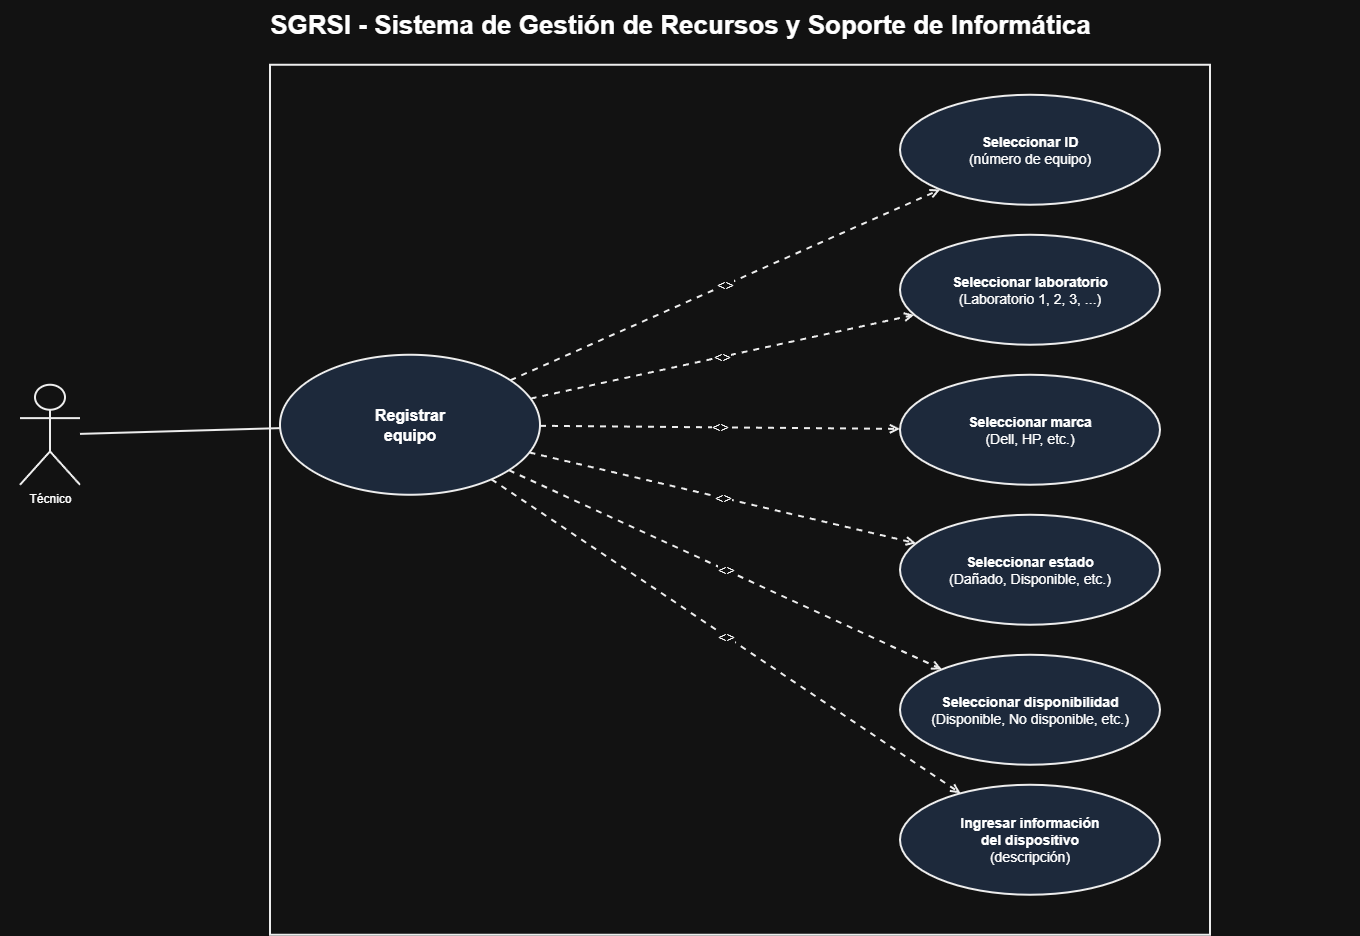

The diagram above was exported from draw.io. Its source (the exported page's mxGraphModel, read from the mxfile embedded in the PNG):
<mxGraphModel dx="1825" dy="1009" grid="1" gridSize="10" guides="1" tooltips="1" connect="1" arrows="1" fold="1" page="1" pageScale="1" pageWidth="1560" pageHeight="1050" math="0" shadow="0">
  <root>
    <mxCell id="0" />
    <mxCell id="1" parent="0" />
    <mxCell id="title" parent="1" style="text;html=1;align=center;verticalAlign=middle;fontSize=26;fontStyle=1;" value="SGRSI - Sistema de Gestión de Recursos y Soporte de Informática" vertex="1">
      <mxGeometry height="50" width="1360" x="80" y="55" as="geometry" />
    </mxCell>
    <mxCell id="boundary" parent="1" style="rounded=0;whiteSpace=wrap;html=1;verticalAlign=top;align=left;spacingLeft=10;spacingTop=6;fontSize=18;fontStyle=1;fillColor=none;strokeColor=#000000;strokeWidth=2;" value="" vertex="1">
      <mxGeometry height="870" width="940" x="350" y="120" as="geometry" />
    </mxCell>
    <mxCell id="actor" parent="1" style="shape=umlActor;verticalLabelPosition=bottom;verticalAlign=top;html=1;outlineConnect=0;fillColor=#FFFFFF;strokeColor=#000000;strokeWidth=2;" value="Técnico" vertex="1">
      <mxGeometry height="100" width="60" x="100" y="440" as="geometry" />
    </mxCell>
    <mxCell id="uc1" parent="1" style="ellipse;whiteSpace=wrap;html=1;fillColor=#dae8fc;strokeColor=#000000;strokeWidth=2;fontSize=16;fontStyle=1;" value="Registrar&lt;br&gt;equipo" vertex="1">
      <mxGeometry height="140" width="260" x="360" y="410" as="geometry" />
    </mxCell>
    <mxCell id="uc2" parent="1" style="ellipse;whiteSpace=wrap;html=1;fillColor=#dae8fc;strokeColor=#000000;strokeWidth=2;fontSize=14;" value="&lt;b&gt;Seleccionar ID&lt;/b&gt;&lt;br&gt;(número de equipo)" vertex="1">
      <mxGeometry height="110" width="260" x="980" y="150" as="geometry" />
    </mxCell>
    <mxCell id="uc3" parent="1" style="ellipse;whiteSpace=wrap;html=1;fillColor=#dae8fc;strokeColor=#000000;strokeWidth=2;fontSize=14;" value="&lt;b&gt;Seleccionar laboratorio&lt;/b&gt;&lt;br&gt;(Laboratorio 1, 2, 3, ...)" vertex="1">
      <mxGeometry height="110" width="260" x="980" y="290" as="geometry" />
    </mxCell>
    <mxCell id="uc4" parent="1" style="ellipse;whiteSpace=wrap;html=1;fillColor=#dae8fc;strokeColor=#000000;strokeWidth=2;fontSize=14;" value="&lt;b&gt;Seleccionar marca&lt;/b&gt;&lt;br&gt;(Dell, HP, etc.)" vertex="1">
      <mxGeometry height="110" width="260" x="980" y="430" as="geometry" />
    </mxCell>
    <mxCell id="uc5" parent="1" style="ellipse;whiteSpace=wrap;html=1;fillColor=#dae8fc;strokeColor=#000000;strokeWidth=2;fontSize=14;" value="&lt;b&gt;Seleccionar estado&lt;/b&gt;&lt;br&gt;(Dañado, Disponible, etc.)" vertex="1">
      <mxGeometry height="110" width="260" x="980" y="570" as="geometry" />
    </mxCell>
    <mxCell id="uc6" parent="1" style="ellipse;whiteSpace=wrap;html=1;fillColor=#dae8fc;strokeColor=#000000;strokeWidth=2;fontSize=14;" value="&lt;b&gt;Seleccionar disponibilidad&lt;/b&gt;&lt;br&gt;(Disponible, No disponible, etc.)" vertex="1">
      <mxGeometry height="110" width="260" x="980" y="710" as="geometry" />
    </mxCell>
    <mxCell id="uc7" parent="1" style="ellipse;whiteSpace=wrap;html=1;fillColor=#dae8fc;strokeColor=#000000;strokeWidth=2;fontSize=14;" value="&lt;b&gt;Ingresar información&lt;br&gt;del dispositivo&lt;/b&gt;&lt;br&gt;(descripción)" vertex="1">
      <mxGeometry height="110" width="260" x="980" y="840" as="geometry" />
    </mxCell>
    <mxCell id="edgeActor" edge="1" parent="1" source="actor" style="endArrow=none;html=1;strokeColor=#000000;strokeWidth=2;" target="uc1">
      <mxGeometry relative="1" as="geometry" />
    </mxCell>
    <mxCell id="edgeInclude1" edge="1" parent="1" source="uc1" style="endArrow=open;dashed=1;html=1;strokeColor=#000000;strokeWidth=2;fontSize=14;" target="uc2" value="&lt;&lt;include&gt;&gt;">
      <mxGeometry relative="1" as="geometry">
        <mxPoint as="sourcePoint" />
      </mxGeometry>
    </mxCell>
    <mxCell id="edgeInclude2" edge="1" parent="1" source="uc1" style="endArrow=open;dashed=1;html=1;strokeColor=#000000;strokeWidth=2;fontSize=14;" target="uc3" value="&lt;&lt;include&gt;&gt;">
      <mxGeometry relative="1" as="geometry">
        <mxPoint as="sourcePoint" />
      </mxGeometry>
    </mxCell>
    <mxCell id="edgeInclude3" edge="1" parent="1" source="uc1" style="endArrow=open;dashed=1;html=1;strokeColor=#000000;strokeWidth=2;fontSize=14;" target="uc4" value="&lt;&lt;include&gt;&gt;">
      <mxGeometry relative="1" as="geometry">
        <mxPoint as="sourcePoint" />
      </mxGeometry>
    </mxCell>
    <mxCell id="edgeInclude4" edge="1" parent="1" source="uc1" style="endArrow=open;dashed=1;html=1;strokeColor=#000000;strokeWidth=2;fontSize=14;" target="uc5" value="&lt;&lt;include&gt;&gt;">
      <mxGeometry relative="1" as="geometry">
        <mxPoint as="sourcePoint" />
      </mxGeometry>
    </mxCell>
    <mxCell id="edgeInclude5" edge="1" parent="1" source="uc1" style="endArrow=open;dashed=1;html=1;strokeColor=#000000;strokeWidth=2;fontSize=14;" target="uc6" value="&lt;&lt;include&gt;&gt;">
      <mxGeometry relative="1" as="geometry">
        <mxPoint as="sourcePoint" />
      </mxGeometry>
    </mxCell>
    <mxCell id="edgeInclude6" edge="1" parent="1" source="uc1" style="endArrow=open;dashed=1;html=1;strokeColor=#000000;strokeWidth=2;fontSize=14;" target="uc7" value="&lt;&lt;include&gt;&gt;">
      <mxGeometry relative="1" as="geometry">
        <mxPoint as="sourcePoint" />
      </mxGeometry>
    </mxCell>
  </root>
</mxGraphModel>